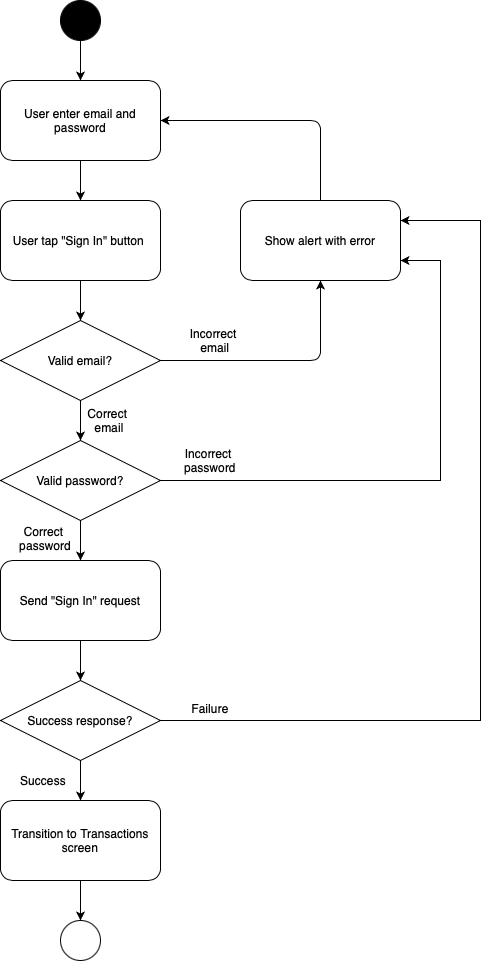

The diagram above was exported from draw.io. Its source (the exported page's mxGraphModel, read from the mxfile embedded in the PNG):
<mxGraphModel dx="1694" dy="1060" grid="1" gridSize="10" guides="1" tooltips="1" connect="1" arrows="1" fold="1" page="1" pageScale="1" pageWidth="827" pageHeight="1169" math="0" shadow="0">
  <root>
    <mxCell id="WIyWlLk6GJQsqaUBKTNV-0" />
    <mxCell id="WIyWlLk6GJQsqaUBKTNV-1" parent="WIyWlLk6GJQsqaUBKTNV-0" />
    <mxCell id="h-dvmXla-ftLABxdzfK3-0" value="User enter email and password" style="rounded=1;whiteSpace=wrap;html=1;" vertex="1" parent="WIyWlLk6GJQsqaUBKTNV-1">
      <mxGeometry x="280" y="80" width="160" height="80" as="geometry" />
    </mxCell>
    <mxCell id="h-dvmXla-ftLABxdzfK3-1" value="Valid email?" style="rhombus;whiteSpace=wrap;html=1;" vertex="1" parent="WIyWlLk6GJQsqaUBKTNV-1">
      <mxGeometry x="280" y="320" width="160" height="80" as="geometry" />
    </mxCell>
    <mxCell id="h-dvmXla-ftLABxdzfK3-2" value="" style="endArrow=classic;html=1;entryX=0.5;entryY=1;entryDx=0;entryDy=0;exitX=1;exitY=0.5;exitDx=0;exitDy=0;" edge="1" parent="WIyWlLk6GJQsqaUBKTNV-1" source="h-dvmXla-ftLABxdzfK3-1" target="h-dvmXla-ftLABxdzfK3-16">
      <mxGeometry width="50" height="50" relative="1" as="geometry">
        <mxPoint x="440" y="240" as="sourcePoint" />
        <mxPoint x="490" y="190" as="targetPoint" />
        <Array as="points">
          <mxPoint x="560" y="360" />
          <mxPoint x="600" y="360" />
        </Array>
      </mxGeometry>
    </mxCell>
    <mxCell id="h-dvmXla-ftLABxdzfK3-24" style="edgeStyle=orthogonalEdgeStyle;rounded=0;orthogonalLoop=1;jettySize=auto;html=1;entryX=1;entryY=0.75;entryDx=0;entryDy=0;" edge="1" parent="WIyWlLk6GJQsqaUBKTNV-1" source="h-dvmXla-ftLABxdzfK3-3" target="h-dvmXla-ftLABxdzfK3-16">
      <mxGeometry relative="1" as="geometry">
        <Array as="points">
          <mxPoint x="720" y="480" />
          <mxPoint x="720" y="260" />
        </Array>
      </mxGeometry>
    </mxCell>
    <mxCell id="h-dvmXla-ftLABxdzfK3-3" value="Valid password?" style="rhombus;whiteSpace=wrap;html=1;" vertex="1" parent="WIyWlLk6GJQsqaUBKTNV-1">
      <mxGeometry x="280" y="440" width="160" height="80" as="geometry" />
    </mxCell>
    <mxCell id="h-dvmXla-ftLABxdzfK3-5" value="" style="endArrow=classic;html=1;exitX=0.5;exitY=1;exitDx=0;exitDy=0;entryX=0.5;entryY=0;entryDx=0;entryDy=0;" edge="1" parent="WIyWlLk6GJQsqaUBKTNV-1" source="h-dvmXla-ftLABxdzfK3-1" target="h-dvmXla-ftLABxdzfK3-3">
      <mxGeometry width="50" height="50" relative="1" as="geometry">
        <mxPoint x="370" y="290" as="sourcePoint" />
        <mxPoint x="420" y="240" as="targetPoint" />
      </mxGeometry>
    </mxCell>
    <mxCell id="h-dvmXla-ftLABxdzfK3-6" value="Incorrect &lt;br&gt;email" style="text;html=1;strokeColor=none;fillColor=none;align=center;verticalAlign=middle;whiteSpace=wrap;rounded=0;" vertex="1" parent="WIyWlLk6GJQsqaUBKTNV-1">
      <mxGeometry x="440" y="330" width="110" height="20" as="geometry" />
    </mxCell>
    <mxCell id="h-dvmXla-ftLABxdzfK3-7" value="Correct &lt;br&gt;email" style="text;html=1;strokeColor=none;fillColor=none;align=center;verticalAlign=middle;whiteSpace=wrap;rounded=0;" vertex="1" parent="WIyWlLk6GJQsqaUBKTNV-1">
      <mxGeometry x="364" y="410" width="50" height="20" as="geometry" />
    </mxCell>
    <mxCell id="h-dvmXla-ftLABxdzfK3-8" value="Incorrect &lt;br&gt;password" style="text;html=1;strokeColor=none;fillColor=none;align=center;verticalAlign=middle;whiteSpace=wrap;rounded=0;" vertex="1" parent="WIyWlLk6GJQsqaUBKTNV-1">
      <mxGeometry x="440" y="450" width="100" height="20" as="geometry" />
    </mxCell>
    <mxCell id="h-dvmXla-ftLABxdzfK3-9" value="User tap &quot;Sign In&quot; button&amp;nbsp;" style="rounded=1;whiteSpace=wrap;html=1;" vertex="1" parent="WIyWlLk6GJQsqaUBKTNV-1">
      <mxGeometry x="280" y="200" width="160" height="80" as="geometry" />
    </mxCell>
    <mxCell id="h-dvmXla-ftLABxdzfK3-10" value="" style="endArrow=classic;html=1;exitX=0.5;exitY=1;exitDx=0;exitDy=0;" edge="1" parent="WIyWlLk6GJQsqaUBKTNV-1" source="h-dvmXla-ftLABxdzfK3-0">
      <mxGeometry width="50" height="50" relative="1" as="geometry">
        <mxPoint x="370" y="290" as="sourcePoint" />
        <mxPoint x="360" y="200" as="targetPoint" />
      </mxGeometry>
    </mxCell>
    <mxCell id="h-dvmXla-ftLABxdzfK3-11" value="" style="endArrow=classic;html=1;entryX=0.5;entryY=0;entryDx=0;entryDy=0;exitX=0.5;exitY=1;exitDx=0;exitDy=0;" edge="1" parent="WIyWlLk6GJQsqaUBKTNV-1" source="h-dvmXla-ftLABxdzfK3-9" target="h-dvmXla-ftLABxdzfK3-1">
      <mxGeometry width="50" height="50" relative="1" as="geometry">
        <mxPoint x="370" y="290" as="sourcePoint" />
        <mxPoint x="420" y="240" as="targetPoint" />
      </mxGeometry>
    </mxCell>
    <mxCell id="h-dvmXla-ftLABxdzfK3-22" style="edgeStyle=orthogonalEdgeStyle;rounded=0;orthogonalLoop=1;jettySize=auto;html=1;exitX=0.5;exitY=1;exitDx=0;exitDy=0;entryX=0.5;entryY=0;entryDx=0;entryDy=0;" edge="1" parent="WIyWlLk6GJQsqaUBKTNV-1" source="h-dvmXla-ftLABxdzfK3-14" target="h-dvmXla-ftLABxdzfK3-21">
      <mxGeometry relative="1" as="geometry" />
    </mxCell>
    <mxCell id="h-dvmXla-ftLABxdzfK3-14" value="Send &quot;Sign In&quot; request" style="rounded=1;whiteSpace=wrap;html=1;" vertex="1" parent="WIyWlLk6GJQsqaUBKTNV-1">
      <mxGeometry x="280" y="560" width="160" height="80" as="geometry" />
    </mxCell>
    <mxCell id="h-dvmXla-ftLABxdzfK3-15" value="" style="endArrow=classic;html=1;exitX=0.5;exitY=1;exitDx=0;exitDy=0;entryX=0.5;entryY=0;entryDx=0;entryDy=0;" edge="1" parent="WIyWlLk6GJQsqaUBKTNV-1" source="h-dvmXla-ftLABxdzfK3-3" target="h-dvmXla-ftLABxdzfK3-14">
      <mxGeometry width="50" height="50" relative="1" as="geometry">
        <mxPoint x="370" y="370" as="sourcePoint" />
        <mxPoint x="420" y="320" as="targetPoint" />
      </mxGeometry>
    </mxCell>
    <mxCell id="h-dvmXla-ftLABxdzfK3-16" value="Show alert with error" style="rounded=1;whiteSpace=wrap;html=1;" vertex="1" parent="WIyWlLk6GJQsqaUBKTNV-1">
      <mxGeometry x="520" y="200" width="160" height="80" as="geometry" />
    </mxCell>
    <mxCell id="h-dvmXla-ftLABxdzfK3-17" value="Correct &lt;br&gt;password" style="text;html=1;strokeColor=none;fillColor=none;align=center;verticalAlign=middle;whiteSpace=wrap;rounded=0;" vertex="1" parent="WIyWlLk6GJQsqaUBKTNV-1">
      <mxGeometry x="300" y="528" width="50" height="20" as="geometry" />
    </mxCell>
    <mxCell id="h-dvmXla-ftLABxdzfK3-18" value="" style="endArrow=classic;html=1;exitX=0.5;exitY=0;exitDx=0;exitDy=0;entryX=1;entryY=0.5;entryDx=0;entryDy=0;" edge="1" parent="WIyWlLk6GJQsqaUBKTNV-1" source="h-dvmXla-ftLABxdzfK3-16" target="h-dvmXla-ftLABxdzfK3-0">
      <mxGeometry width="50" height="50" relative="1" as="geometry">
        <mxPoint x="370" y="370" as="sourcePoint" />
        <mxPoint x="420" y="320" as="targetPoint" />
        <Array as="points">
          <mxPoint x="600" y="120" />
        </Array>
      </mxGeometry>
    </mxCell>
    <mxCell id="h-dvmXla-ftLABxdzfK3-28" style="edgeStyle=orthogonalEdgeStyle;rounded=0;orthogonalLoop=1;jettySize=auto;html=1;exitX=0.5;exitY=1;exitDx=0;exitDy=0;entryX=0.5;entryY=0;entryDx=0;entryDy=0;" edge="1" parent="WIyWlLk6GJQsqaUBKTNV-1" source="h-dvmXla-ftLABxdzfK3-21">
      <mxGeometry relative="1" as="geometry">
        <mxPoint x="360" y="800.0000000000002" as="targetPoint" />
      </mxGeometry>
    </mxCell>
    <mxCell id="h-dvmXla-ftLABxdzfK3-38" style="edgeStyle=orthogonalEdgeStyle;rounded=0;orthogonalLoop=1;jettySize=auto;html=1;exitX=1;exitY=0.5;exitDx=0;exitDy=0;entryX=1;entryY=0.25;entryDx=0;entryDy=0;" edge="1" parent="WIyWlLk6GJQsqaUBKTNV-1" source="h-dvmXla-ftLABxdzfK3-21" target="h-dvmXla-ftLABxdzfK3-16">
      <mxGeometry relative="1" as="geometry">
        <Array as="points">
          <mxPoint x="760" y="720" />
          <mxPoint x="760" y="220" />
        </Array>
      </mxGeometry>
    </mxCell>
    <mxCell id="h-dvmXla-ftLABxdzfK3-21" value="Success response?" style="rhombus;whiteSpace=wrap;html=1;" vertex="1" parent="WIyWlLk6GJQsqaUBKTNV-1">
      <mxGeometry x="280" y="680" width="160" height="80" as="geometry" />
    </mxCell>
    <mxCell id="h-dvmXla-ftLABxdzfK3-25" value="Failure" style="text;html=1;strokeColor=none;fillColor=none;align=center;verticalAlign=middle;whiteSpace=wrap;rounded=0;" vertex="1" parent="WIyWlLk6GJQsqaUBKTNV-1">
      <mxGeometry x="440" y="698" width="100" height="20" as="geometry" />
    </mxCell>
    <mxCell id="h-dvmXla-ftLABxdzfK3-26" value="Success" style="text;html=1;strokeColor=none;fillColor=none;align=center;verticalAlign=middle;whiteSpace=wrap;rounded=0;" vertex="1" parent="WIyWlLk6GJQsqaUBKTNV-1">
      <mxGeometry x="288" y="770" width="70" height="20" as="geometry" />
    </mxCell>
    <mxCell id="h-dvmXla-ftLABxdzfK3-36" style="edgeStyle=orthogonalEdgeStyle;rounded=0;orthogonalLoop=1;jettySize=auto;html=1;entryX=0.5;entryY=0;entryDx=0;entryDy=0;" edge="1" parent="WIyWlLk6GJQsqaUBKTNV-1" source="h-dvmXla-ftLABxdzfK3-31" target="h-dvmXla-ftLABxdzfK3-35">
      <mxGeometry relative="1" as="geometry" />
    </mxCell>
    <mxCell id="h-dvmXla-ftLABxdzfK3-31" value="Transition to Transactions screen" style="rounded=1;whiteSpace=wrap;html=1;" vertex="1" parent="WIyWlLk6GJQsqaUBKTNV-1">
      <mxGeometry x="280" y="800" width="160" height="80" as="geometry" />
    </mxCell>
    <mxCell id="h-dvmXla-ftLABxdzfK3-34" style="edgeStyle=orthogonalEdgeStyle;rounded=0;orthogonalLoop=1;jettySize=auto;html=1;entryX=0.5;entryY=0;entryDx=0;entryDy=0;" edge="1" parent="WIyWlLk6GJQsqaUBKTNV-1" source="h-dvmXla-ftLABxdzfK3-33" target="h-dvmXla-ftLABxdzfK3-0">
      <mxGeometry relative="1" as="geometry" />
    </mxCell>
    <mxCell id="h-dvmXla-ftLABxdzfK3-33" value="" style="ellipse;whiteSpace=wrap;html=1;aspect=fixed;fillColor=#000000;" vertex="1" parent="WIyWlLk6GJQsqaUBKTNV-1">
      <mxGeometry x="340" width="40" height="40" as="geometry" />
    </mxCell>
    <mxCell id="h-dvmXla-ftLABxdzfK3-35" value="" style="ellipse;whiteSpace=wrap;html=1;aspect=fixed;fillColor=#FFFFFF;" vertex="1" parent="WIyWlLk6GJQsqaUBKTNV-1">
      <mxGeometry x="340" y="920" width="40" height="40" as="geometry" />
    </mxCell>
  </root>
</mxGraphModel>